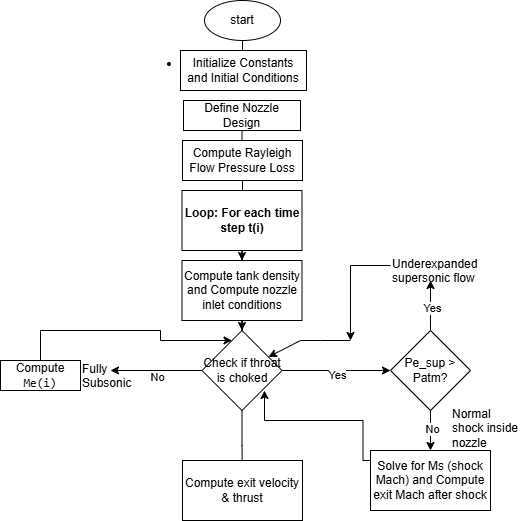

The diagram above was exported from draw.io. Its source (the exported page's mxGraphModel, read from the mxfile embedded in the PNG):
<mxGraphModel dx="1026" dy="561" grid="1" gridSize="10" guides="1" tooltips="1" connect="1" arrows="1" fold="1" page="1" pageScale="1" pageWidth="827" pageHeight="1169" math="0" shadow="0">
  <root>
    <mxCell id="0" />
    <mxCell id="1" parent="0" />
    <mxCell id="XZ2jdgwKbYucZWKXF8g--3" edge="1" parent="1" source="XZ2jdgwKbYucZWKXF8g--1" style="edgeStyle=orthogonalEdgeStyle;rounded=0;orthogonalLoop=1;jettySize=auto;html=1;" target="XZ2jdgwKbYucZWKXF8g--2">
      <mxGeometry relative="1" as="geometry" />
    </mxCell>
    <mxCell id="XZ2jdgwKbYucZWKXF8g--1" parent="1" style="ellipse;whiteSpace=wrap;html=1;" value="start" vertex="1">
      <mxGeometry height="40" width="76" x="354" y="20" as="geometry" />
    </mxCell>
    <mxCell id="XZ2jdgwKbYucZWKXF8g--2" parent="1" style="rounded=0;whiteSpace=wrap;html=1;" value="&lt;li data-start=&quot;590&quot; data-end=&quot;606&quot;&gt;&lt;p data-start=&quot;592&quot; data-end=&quot;606&quot;&gt;Initialize Constants and Initial Conditions&lt;/p&gt;&lt;/li&gt;" vertex="1">
      <mxGeometry height="40" width="126" x="330" y="70" as="geometry" />
    </mxCell>
    <mxCell id="XZ2jdgwKbYucZWKXF8g--7" edge="1" parent="1" source="XZ2jdgwKbYucZWKXF8g--5" style="edgeStyle=orthogonalEdgeStyle;rounded=0;orthogonalLoop=1;jettySize=auto;html=1;entryX=0.5;entryY=0;entryDx=0;entryDy=0;" target="XZ2jdgwKbYucZWKXF8g--6">
      <mxGeometry relative="1" as="geometry" />
    </mxCell>
    <mxCell id="XZ2jdgwKbYucZWKXF8g--5" parent="1" style="rounded=0;whiteSpace=wrap;html=1;" value="Define Nozzle Design" vertex="1">
      <mxGeometry height="30" width="117" x="333" y="120" as="geometry" />
    </mxCell>
    <mxCell id="XZ2jdgwKbYucZWKXF8g--10" edge="1" parent="1" source="XZ2jdgwKbYucZWKXF8g--6" style="edgeStyle=orthogonalEdgeStyle;rounded=0;orthogonalLoop=1;jettySize=auto;html=1;" target="XZ2jdgwKbYucZWKXF8g--9">
      <mxGeometry relative="1" as="geometry" />
    </mxCell>
    <mxCell id="XZ2jdgwKbYucZWKXF8g--6" parent="1" style="rounded=0;whiteSpace=wrap;html=1;" value="Compute Rayleigh Flow Pressure Loss" vertex="1">
      <mxGeometry height="40" width="120" x="332" y="160" as="geometry" />
    </mxCell>
    <mxCell id="XZ2jdgwKbYucZWKXF8g--8" edge="1" parent="1" source="XZ2jdgwKbYucZWKXF8g--6" style="edgeStyle=orthogonalEdgeStyle;rounded=0;orthogonalLoop=1;jettySize=auto;html=1;exitX=0.5;exitY=1;exitDx=0;exitDy=0;" target="XZ2jdgwKbYucZWKXF8g--6">
      <mxGeometry relative="1" as="geometry" />
    </mxCell>
    <mxCell id="XZ2jdgwKbYucZWKXF8g--12" edge="1" parent="1" source="XZ2jdgwKbYucZWKXF8g--9" style="edgeStyle=orthogonalEdgeStyle;rounded=0;orthogonalLoop=1;jettySize=auto;html=1;" target="XZ2jdgwKbYucZWKXF8g--11">
      <mxGeometry relative="1" as="geometry" />
    </mxCell>
    <mxCell id="XZ2jdgwKbYucZWKXF8g--9" parent="1" style="rounded=0;whiteSpace=wrap;html=1;" value="&lt;strong data-start=&quot;936&quot; data-end=&quot;969&quot;&gt;Loop: For each time step t(i)&lt;/strong&gt;" vertex="1">
      <mxGeometry height="60" width="120" x="331.5" y="210" as="geometry" />
    </mxCell>
    <mxCell id="XZ2jdgwKbYucZWKXF8g--14" edge="1" parent="1" source="XZ2jdgwKbYucZWKXF8g--11" style="edgeStyle=orthogonalEdgeStyle;rounded=0;orthogonalLoop=1;jettySize=auto;html=1;" target="XZ2jdgwKbYucZWKXF8g--13">
      <mxGeometry relative="1" as="geometry" />
    </mxCell>
    <mxCell id="XZ2jdgwKbYucZWKXF8g--11" parent="1" style="rounded=0;whiteSpace=wrap;html=1;" value="Compute tank density and&amp;nbsp;Compute nozzle inlet conditions" vertex="1">
      <mxGeometry height="60" width="120" x="331.5" y="280" as="geometry" />
    </mxCell>
    <mxCell id="XZ2jdgwKbYucZWKXF8g--15" edge="1" parent="1" source="XZ2jdgwKbYucZWKXF8g--13" style="edgeStyle=orthogonalEdgeStyle;rounded=0;orthogonalLoop=1;jettySize=auto;html=1;">
      <mxGeometry relative="1" as="geometry">
        <mxPoint x="540" y="390" as="targetPoint" />
      </mxGeometry>
    </mxCell>
    <mxCell id="XZ2jdgwKbYucZWKXF8g--34" connectable="0" parent="XZ2jdgwKbYucZWKXF8g--15" style="edgeLabel;html=1;align=center;verticalAlign=middle;resizable=0;points=[];" value="Yes" vertex="1">
      <mxGeometry relative="1" x="0.0046" y="-4" as="geometry">
        <mxPoint x="1" as="offset" />
      </mxGeometry>
    </mxCell>
    <mxCell id="XZ2jdgwKbYucZWKXF8g--35" edge="1" parent="1" source="XZ2jdgwKbYucZWKXF8g--13" style="edgeStyle=orthogonalEdgeStyle;rounded=0;orthogonalLoop=1;jettySize=auto;html=1;">
      <mxGeometry relative="1" as="geometry">
        <mxPoint x="260" y="390" as="targetPoint" />
      </mxGeometry>
    </mxCell>
    <mxCell id="XZ2jdgwKbYucZWKXF8g--36" connectable="0" parent="XZ2jdgwKbYucZWKXF8g--35" style="edgeLabel;html=1;align=center;verticalAlign=middle;resizable=0;points=[];" value="No" vertex="1">
      <mxGeometry relative="1" x="-0.0055" y="6" as="geometry">
        <mxPoint as="offset" />
      </mxGeometry>
    </mxCell>
    <mxCell id="XZ2jdgwKbYucZWKXF8g--45" edge="1" parent="1" source="XZ2jdgwKbYucZWKXF8g--13" style="edgeStyle=orthogonalEdgeStyle;rounded=0;orthogonalLoop=1;jettySize=auto;html=1;">
      <mxGeometry relative="1" as="geometry">
        <mxPoint x="392" y="500" as="targetPoint" />
      </mxGeometry>
    </mxCell>
    <mxCell id="XZ2jdgwKbYucZWKXF8g--13" parent="1" style="rhombus;whiteSpace=wrap;html=1;" value="Check if throat is choked" vertex="1">
      <mxGeometry height="80" width="80" x="351.5" y="350" as="geometry" />
    </mxCell>
    <mxCell id="XZ2jdgwKbYucZWKXF8g--23" edge="1" parent="1" source="XZ2jdgwKbYucZWKXF8g--21" style="edgeStyle=orthogonalEdgeStyle;rounded=0;orthogonalLoop=1;jettySize=auto;html=1;exitX=0.5;exitY=0;exitDx=0;exitDy=0;">
      <mxGeometry relative="1" as="geometry">
        <mxPoint x="580" y="300" as="targetPoint" />
      </mxGeometry>
    </mxCell>
    <mxCell id="XZ2jdgwKbYucZWKXF8g--24" connectable="0" parent="XZ2jdgwKbYucZWKXF8g--23" style="edgeLabel;html=1;align=center;verticalAlign=middle;resizable=0;points=[];" value="Yes " vertex="1">
      <mxGeometry relative="1" x="-0.08" y="-1" as="geometry">
        <mxPoint as="offset" />
      </mxGeometry>
    </mxCell>
    <mxCell id="XZ2jdgwKbYucZWKXF8g--26" edge="1" parent="1" source="XZ2jdgwKbYucZWKXF8g--21" style="edgeStyle=orthogonalEdgeStyle;rounded=0;orthogonalLoop=1;jettySize=auto;html=1;">
      <mxGeometry relative="1" as="geometry">
        <mxPoint x="580" y="470" as="targetPoint" />
      </mxGeometry>
    </mxCell>
    <mxCell id="XZ2jdgwKbYucZWKXF8g--27" connectable="0" parent="XZ2jdgwKbYucZWKXF8g--26" style="edgeLabel;html=1;align=center;verticalAlign=middle;resizable=0;points=[];" value="No" vertex="1">
      <mxGeometry relative="1" x="-0.1" y="1" as="geometry">
        <mxPoint as="offset" />
      </mxGeometry>
    </mxCell>
    <mxCell id="XZ2jdgwKbYucZWKXF8g--21" parent="1" style="rhombus;whiteSpace=wrap;html=1;" value="Pe_sup &amp;gt; Patm?" vertex="1">
      <mxGeometry height="80" width="80" x="540" y="350" as="geometry" />
    </mxCell>
    <mxCell id="XZ2jdgwKbYucZWKXF8g--41" edge="1" parent="1" source="XZ2jdgwKbYucZWKXF8g--25" style="edgeStyle=orthogonalEdgeStyle;rounded=0;orthogonalLoop=1;jettySize=auto;html=1;">
      <mxGeometry relative="1" as="geometry">
        <mxPoint x="500" y="360" as="targetPoint" />
      </mxGeometry>
    </mxCell>
    <mxCell id="XZ2jdgwKbYucZWKXF8g--25" parent="1" style="text;whiteSpace=wrap;html=1;" value="Underexpanded supersonic flow" vertex="1">
      <mxGeometry height="30" width="90" x="540" y="270" as="geometry" />
    </mxCell>
    <mxCell id="XZ2jdgwKbYucZWKXF8g--28" parent="1" style="text;whiteSpace=wrap;html=1;" value="Normal shock inside nozzle" vertex="1">
      <mxGeometry height="20" width="70" x="600" y="420" as="geometry" />
    </mxCell>
    <mxCell id="XZ2jdgwKbYucZWKXF8g--37" parent="1" style="text;whiteSpace=wrap;html=1;" value="Fully Subsonic" vertex="1">
      <mxGeometry height="30" width="40" x="230" y="375" as="geometry" />
    </mxCell>
    <mxCell id="XZ2jdgwKbYucZWKXF8g--44" edge="1" parent="1" style="edgeStyle=orthogonalEdgeStyle;rounded=0;orthogonalLoop=1;jettySize=auto;html=1;entryX=0.5;entryY=1;entryDx=0;entryDy=0;">
      <mxGeometry relative="1" as="geometry">
        <Array as="points">
          <mxPoint x="512.5" y="480" />
          <mxPoint x="512.5" y="440" />
          <mxPoint x="414.5" y="440" />
        </Array>
        <mxPoint x="542.5" y="480" as="sourcePoint" />
        <mxPoint x="414" y="410" as="targetPoint" />
      </mxGeometry>
    </mxCell>
    <mxCell id="XZ2jdgwKbYucZWKXF8g--38" parent="1" style="rounded=0;whiteSpace=wrap;html=1;" value="Solve for Ms (shock Mach) and&amp;nbsp;Compute exit Mach after shock" vertex="1">
      <mxGeometry height="60" width="120" x="520" y="470" as="geometry" />
    </mxCell>
    <mxCell id="XZ2jdgwKbYucZWKXF8g--43" edge="1" parent="1" source="XZ2jdgwKbYucZWKXF8g--39" style="edgeStyle=orthogonalEdgeStyle;rounded=0;orthogonalLoop=1;jettySize=auto;html=1;" target="XZ2jdgwKbYucZWKXF8g--13">
      <mxGeometry relative="1" as="geometry">
        <Array as="points">
          <mxPoint x="190" y="350" />
          <mxPoint x="310" y="350" />
          <mxPoint x="310" y="360" />
        </Array>
      </mxGeometry>
    </mxCell>
    <mxCell id="XZ2jdgwKbYucZWKXF8g--39" parent="1" style="rounded=0;whiteSpace=wrap;html=1;" value="Compute &lt;code data-start=&quot;1100&quot; data-end=&quot;1107&quot;&gt;Me(i)&lt;/code&gt;" vertex="1">
      <mxGeometry height="30" width="80" x="150" y="380" as="geometry" />
    </mxCell>
    <mxCell id="XZ2jdgwKbYucZWKXF8g--42" edge="1" parent="1" style="endArrow=classic;html=1;rounded=0;" target="XZ2jdgwKbYucZWKXF8g--13" value="">
      <mxGeometry height="50" relative="1" width="50" as="geometry">
        <Array as="points">
          <mxPoint x="470" y="360" />
          <mxPoint x="450" y="360" />
        </Array>
        <mxPoint x="500" y="360" as="sourcePoint" />
        <mxPoint x="440" y="360" as="targetPoint" />
      </mxGeometry>
    </mxCell>
    <mxCell id="XZ2jdgwKbYucZWKXF8g--46" parent="1" style="rounded=0;whiteSpace=wrap;html=1;" value="Compute exit velocity &amp;amp; thrust" vertex="1">
      <mxGeometry height="60" width="120" x="332" y="480" as="geometry" />
    </mxCell>
  </root>
</mxGraphModel>